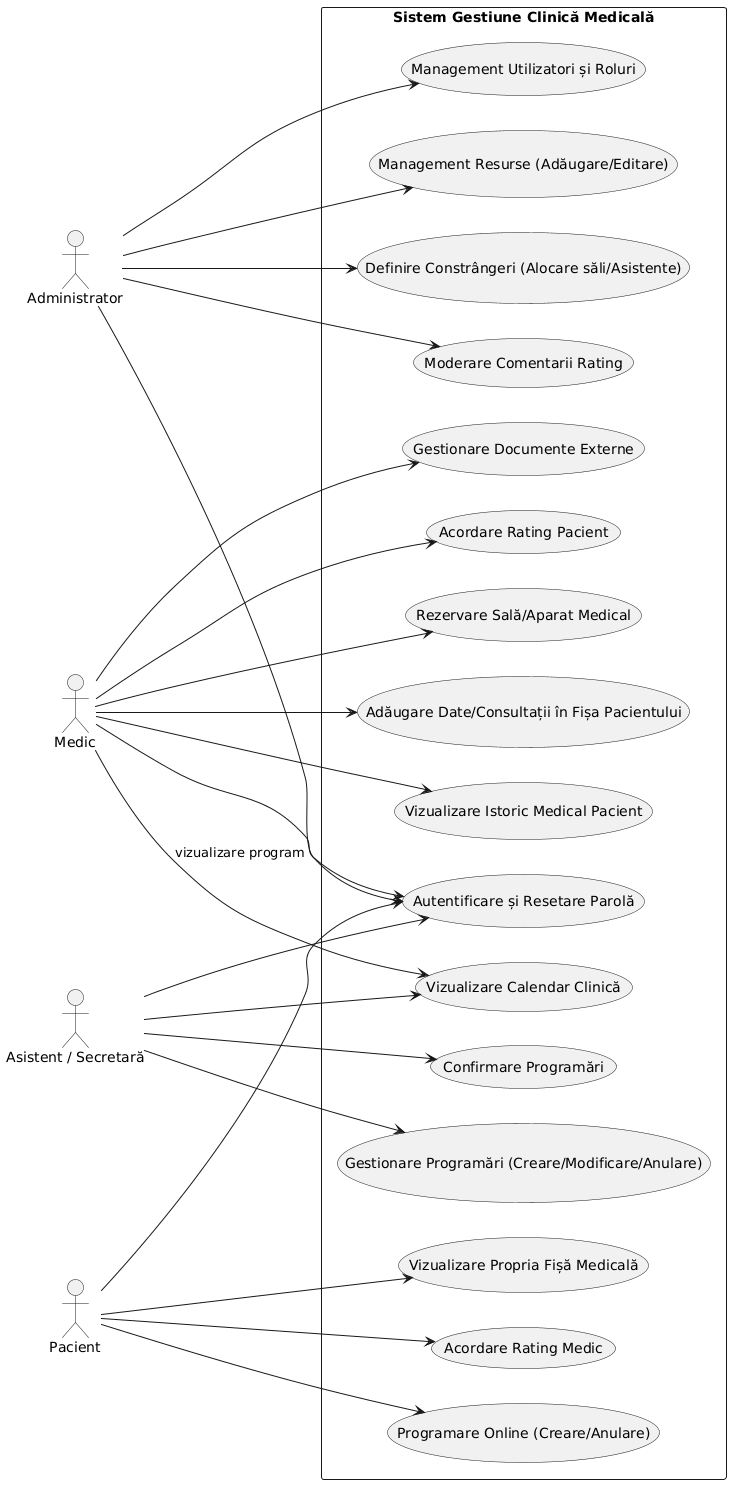

The diagram above was rendered by PlantUML. Its source (embedded in the PNG):
@startuml
left to right direction
skinparam packageStyle rectangle

actor "Administrator" as Admin
actor "Medic" as Medic
actor "Asistent / Secretară" as Asistent
actor "Pacient" as Pacient

package "Sistem Gestiune Clinică Medicală" {
    
    usecase "Autentificare și Resetare Parolă" as UC_Auth
    
    ' Funcționalități Administrator
    usecase "Management Utilizatori și Roluri" as UC_Users
    usecase "Management Resurse (Adăugare/Editare)" as UC_Resurse
    usecase "Definire Constrângeri (Alocare săli/Asistente)" as UC_Constrangeri
    usecase "Moderare Comentarii Rating" as UC_ModRating
    
    ' Funcționalități Pacient
    usecase "Programare Online (Creare/Anulare)" as UC_ProgPacient
    usecase "Vizualizare Propria Fișă Medicală" as UC_ViewFisa
    usecase "Acordare Rating Medic" as UC_RatingMedic
    
    ' Funcționalități Asistent
    usecase "Gestionare Programări (Creare/Modificare/Anulare)" as UC_ProgAsistent
    usecase "Confirmare Programări" as UC_ConfProg
    usecase "Vizualizare Calendar Clinică" as UC_CalAsistent
    
    ' Funcționalități Medic
    usecase "Adăugare Date/Consultații în Fișa Pacientului" as UC_EditFisa
    usecase "Vizualizare Istoric Medical Pacient" as UC_ViewIstoric
    usecase "Gestionare Documente Externe" as UC_DocExt
    usecase "Acordare Rating Pacient" as UC_RatingPacient
    usecase "Rezervare Sală/Aparat Medical" as UC_Rezervare
}

' Relații Autentificare (Toți utilizatorii se autentifică)
Admin --> UC_Auth
Medic --> UC_Auth
Asistent --> UC_Auth
Pacient --> UC_Auth

' Relații Administrator
Admin --> UC_Users
Admin --> UC_Resurse
Admin --> UC_Constrangeri
Admin --> UC_ModRating

' Relații Pacient
Pacient --> UC_ProgPacient
Pacient --> UC_ViewFisa
Pacient --> UC_RatingMedic

' Relații Asistent
Asistent --> UC_ProgAsistent
Asistent --> UC_ConfProg
Asistent --> UC_CalAsistent

' Relații Medic
Medic --> UC_EditFisa
Medic --> UC_ViewIstoric
Medic --> UC_DocExt
Medic --> UC_RatingPacient
Medic --> UC_Rezervare
Medic --> UC_CalAsistent : vizualizare program
@enduml